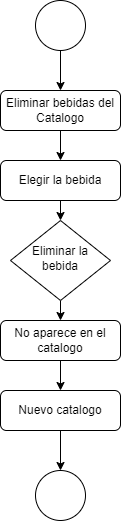

The diagram above was exported from draw.io. Its source (the exported page's mxGraphModel, read from the mxfile embedded in the PNG):
<mxGraphModel dx="1051" dy="1840" grid="1" gridSize="10" guides="1" tooltips="1" connect="1" arrows="1" fold="1" page="1" pageScale="1" pageWidth="827" pageHeight="1169" math="0" shadow="0">
  <root>
    <mxCell id="WIyWlLk6GJQsqaUBKTNV-0" />
    <mxCell id="WIyWlLk6GJQsqaUBKTNV-1" parent="WIyWlLk6GJQsqaUBKTNV-0" />
    <mxCell id="pr5D-lE2CsaBAW_giEZm-4" style="edgeStyle=orthogonalEdgeStyle;rounded=0;orthogonalLoop=1;jettySize=auto;html=1;exitX=0.5;exitY=1;exitDx=0;exitDy=0;entryX=0.5;entryY=0;entryDx=0;entryDy=0;" edge="1" parent="WIyWlLk6GJQsqaUBKTNV-1" source="WIyWlLk6GJQsqaUBKTNV-3" target="pr5D-lE2CsaBAW_giEZm-3">
      <mxGeometry relative="1" as="geometry" />
    </mxCell>
    <mxCell id="WIyWlLk6GJQsqaUBKTNV-3" value="Eliminar bebidas del Catalogo" style="rounded=1;whiteSpace=wrap;html=1;fontSize=12;glass=0;strokeWidth=1;shadow=0;" parent="WIyWlLk6GJQsqaUBKTNV-1" vertex="1">
      <mxGeometry x="160" y="80" width="120" height="40" as="geometry" />
    </mxCell>
    <mxCell id="pr5D-lE2CsaBAW_giEZm-7" style="edgeStyle=orthogonalEdgeStyle;rounded=0;orthogonalLoop=1;jettySize=auto;html=1;exitX=0.5;exitY=1;exitDx=0;exitDy=0;entryX=0.5;entryY=0;entryDx=0;entryDy=0;" edge="1" parent="WIyWlLk6GJQsqaUBKTNV-1" source="WIyWlLk6GJQsqaUBKTNV-6" target="pr5D-lE2CsaBAW_giEZm-6">
      <mxGeometry relative="1" as="geometry" />
    </mxCell>
    <mxCell id="WIyWlLk6GJQsqaUBKTNV-6" value="Eliminar la bebida" style="rhombus;whiteSpace=wrap;html=1;shadow=0;fontFamily=Helvetica;fontSize=12;align=center;strokeWidth=1;spacing=6;spacingTop=-4;" parent="WIyWlLk6GJQsqaUBKTNV-1" vertex="1">
      <mxGeometry x="170" y="210" width="100" height="80" as="geometry" />
    </mxCell>
    <mxCell id="pr5D-lE2CsaBAW_giEZm-2" style="edgeStyle=orthogonalEdgeStyle;rounded=0;orthogonalLoop=1;jettySize=auto;html=1;exitX=0.5;exitY=1;exitDx=0;exitDy=0;entryX=0.5;entryY=0;entryDx=0;entryDy=0;" edge="1" parent="WIyWlLk6GJQsqaUBKTNV-1" source="pr5D-lE2CsaBAW_giEZm-1" target="WIyWlLk6GJQsqaUBKTNV-3">
      <mxGeometry relative="1" as="geometry" />
    </mxCell>
    <mxCell id="pr5D-lE2CsaBAW_giEZm-1" value="" style="ellipse;whiteSpace=wrap;html=1;aspect=fixed;" vertex="1" parent="WIyWlLk6GJQsqaUBKTNV-1">
      <mxGeometry x="195" y="-10" width="50" height="50" as="geometry" />
    </mxCell>
    <mxCell id="pr5D-lE2CsaBAW_giEZm-5" style="edgeStyle=orthogonalEdgeStyle;rounded=0;orthogonalLoop=1;jettySize=auto;html=1;exitX=0.5;exitY=1;exitDx=0;exitDy=0;entryX=0.5;entryY=0;entryDx=0;entryDy=0;" edge="1" parent="WIyWlLk6GJQsqaUBKTNV-1" source="pr5D-lE2CsaBAW_giEZm-3" target="WIyWlLk6GJQsqaUBKTNV-6">
      <mxGeometry relative="1" as="geometry" />
    </mxCell>
    <mxCell id="pr5D-lE2CsaBAW_giEZm-3" value="Elegir la bebida" style="rounded=1;whiteSpace=wrap;html=1;fontSize=12;glass=0;strokeWidth=1;shadow=0;" vertex="1" parent="WIyWlLk6GJQsqaUBKTNV-1">
      <mxGeometry x="160" y="150" width="120" height="40" as="geometry" />
    </mxCell>
    <mxCell id="pr5D-lE2CsaBAW_giEZm-9" style="edgeStyle=orthogonalEdgeStyle;rounded=0;orthogonalLoop=1;jettySize=auto;html=1;exitX=0.5;exitY=1;exitDx=0;exitDy=0;entryX=0.5;entryY=0;entryDx=0;entryDy=0;" edge="1" parent="WIyWlLk6GJQsqaUBKTNV-1" source="pr5D-lE2CsaBAW_giEZm-6" target="pr5D-lE2CsaBAW_giEZm-8">
      <mxGeometry relative="1" as="geometry" />
    </mxCell>
    <mxCell id="pr5D-lE2CsaBAW_giEZm-6" value="No aparece en el catalogo" style="rounded=1;whiteSpace=wrap;html=1;fontSize=12;glass=0;strokeWidth=1;shadow=0;" vertex="1" parent="WIyWlLk6GJQsqaUBKTNV-1">
      <mxGeometry x="160" y="310" width="120" height="40" as="geometry" />
    </mxCell>
    <mxCell id="pr5D-lE2CsaBAW_giEZm-11" style="edgeStyle=orthogonalEdgeStyle;rounded=0;orthogonalLoop=1;jettySize=auto;html=1;exitX=0.5;exitY=1;exitDx=0;exitDy=0;" edge="1" parent="WIyWlLk6GJQsqaUBKTNV-1" source="pr5D-lE2CsaBAW_giEZm-8" target="pr5D-lE2CsaBAW_giEZm-10">
      <mxGeometry relative="1" as="geometry" />
    </mxCell>
    <mxCell id="pr5D-lE2CsaBAW_giEZm-8" value="Nuevo catalogo" style="rounded=1;whiteSpace=wrap;html=1;fontSize=12;glass=0;strokeWidth=1;shadow=0;" vertex="1" parent="WIyWlLk6GJQsqaUBKTNV-1">
      <mxGeometry x="160" y="380" width="120" height="40" as="geometry" />
    </mxCell>
    <mxCell id="pr5D-lE2CsaBAW_giEZm-10" value="" style="ellipse;whiteSpace=wrap;html=1;aspect=fixed;" vertex="1" parent="WIyWlLk6GJQsqaUBKTNV-1">
      <mxGeometry x="195" y="460" width="50" height="50" as="geometry" />
    </mxCell>
  </root>
</mxGraphModel>